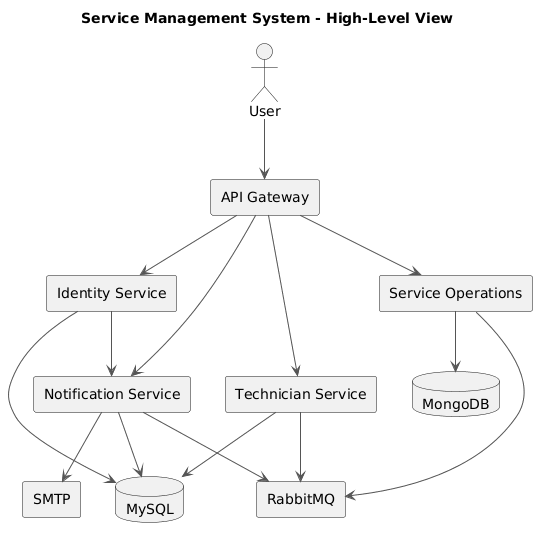

The diagram above was rendered by PlantUML. Its source (embedded in the PNG):
@startuml
skinparam componentStyle rectangle
skinparam backgroundColor #FFFFFF
skinparam ArrowColor #555555
skinparam defaultTextAlignment center

title Service Management System - High-Level View

actor "User" as User

component "API Gateway" as Gateway

component "Identity Service" as Identity
component "Technician Service" as Technician
component "Service Operations" as ServiceOps
component "Notification Service" as Notification

database "MySQL" as MySQL
database "MongoDB" as MongoDB

component "RabbitMQ" as MQ
component "SMTP" as SMTP

User --> Gateway

Gateway --> Identity
Gateway --> Technician
Gateway --> ServiceOps
Gateway --> Notification

Identity --> MySQL
Technician --> MySQL
Notification --> MySQL
ServiceOps --> MongoDB

Identity --> Notification
Notification --> SMTP

ServiceOps --> MQ
Technician --> MQ
Notification --> MQ
@enduml